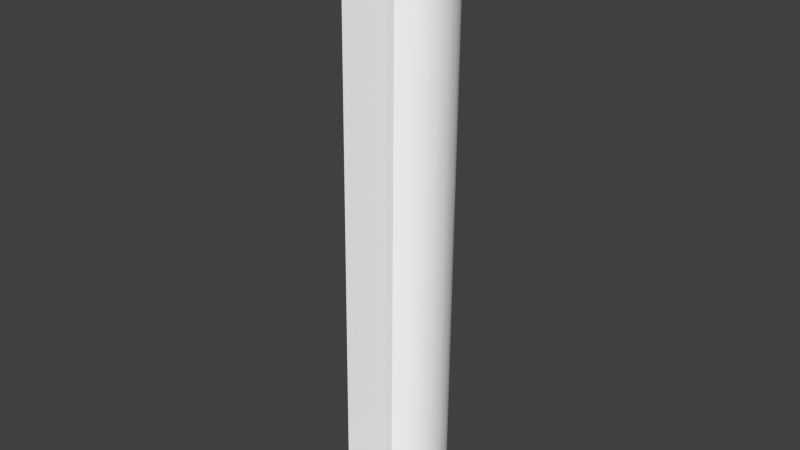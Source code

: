 # Source: 1.blend  (saved by Blender 2.76.0; exported with 4.5.12 LTS)
import bpy
from mathutils import Matrix  # noqa: F401  (used for matrix-valued properties, if any)

bpy.ops.wm.read_factory_settings(use_empty=True)
scene = bpy.context.scene
scene.name = 'Scene'

# ---- collections
col_collection_1 = bpy.data.collections.new('Collection 1'); scene.collection.children.link(col_collection_1)

# ---- materials (node trees are filled in below, after node groups)
mat_shape_009 = bpy.data.materials.new('Shape.009')
mat_shape_009.alpha_threshold = 0.0
mat_shape_009.use_transparent_shadow = False
mat_shape_009.diffuse_color = (1.0, 1.0, 1.0, 1.0)
mat_shape_009.specular_color = (0.0, 0.0, 0.0)
mat_shape_009.roughness = 0.5
mat_shape_008 = bpy.data.materials.new('Shape.008')
mat_shape_008.alpha_threshold = 0.0
mat_shape_008.use_transparent_shadow = False
mat_shape_008.diffuse_color = (1.0, 1.0, 1.0, 1.0)
mat_shape_008.specular_color = (0.0, 0.0, 0.0)
mat_shape_008.roughness = 0.5
mat_shape_007 = bpy.data.materials.new('Shape.007')
mat_shape_007.alpha_threshold = 0.0
mat_shape_007.use_transparent_shadow = False
mat_shape_007.diffuse_color = (1.0, 1.0, 1.0, 1.0)
mat_shape_007.specular_color = (0.0, 0.0, 0.0)
mat_shape_007.roughness = 0.5
mat_shape_006 = bpy.data.materials.new('Shape.006')
mat_shape_006.alpha_threshold = 0.0
mat_shape_006.use_transparent_shadow = False
mat_shape_006.diffuse_color = (1.0, 1.0, 1.0, 1.0)
mat_shape_006.specular_color = (0.0, 0.0, 0.0)
mat_shape_006.roughness = 0.5
mat_shape_005 = bpy.data.materials.new('Shape.005')
mat_shape_005.alpha_threshold = 0.0
mat_shape_005.use_transparent_shadow = False
mat_shape_005.diffuse_color = (1.0, 1.0, 1.0, 1.0)
mat_shape_005.specular_color = (0.0, 0.0, 0.0)
mat_shape_005.roughness = 0.5
mat_shape_004 = bpy.data.materials.new('Shape.004')
mat_shape_004.alpha_threshold = 0.0
mat_shape_004.use_transparent_shadow = False
mat_shape_004.diffuse_color = (1.0, 1.0, 1.0, 1.0)
mat_shape_004.specular_color = (0.0, 0.0, 0.0)
mat_shape_004.roughness = 0.5

# ---- material node trees

# ---- world
world_world = bpy.data.worlds.new('World'); scene.world = world_world
world_world.color = (0.05088, 0.05088, 0.05088)
world_world.use_sun_shadow = False
world_world.sun_shadow_jitter_overblur = 0.0
world_world.cycles.sampling_method = 'MANUAL'
world_world.cycles.sample_map_resolution = 256

# ---- meshes
me_shapeindexedfaceset = bpy.data.meshes.new('ShapeIndexedFaceSet')
me_shapeindexedfaceset.from_pydata([(-2227.0, -1.085e+05, -1147.0), (-2220.0, -1.085e+05, -829.4), (-2209.0, -1.085e+05, -1358.0), (-2185.0, -1.085e+05, -566.9), (-2163.0, -1.085e+05, -1619.0), (-2090.0, -1.086e+05, -208.6), (-2034.0, -1.085e+05, -2022.0), (-2034.0, -1.086e+05, -59.98), (-1920.0, -1.085e+05, -2261.0), (-1894.0, -1.085e+05, -2308.0), (-1878.0, -1.085e+05, -991.7), (-1867.0, -1.085e+05, -1274.0), (-1866.0, -1.085e+05, -803.7), (-1861.0, -1.085e+05, -759.9), (-1855.0, -1.085e+05, -716.2), (-1848.0, -1.085e+05, -672.7), (-1840.0, -1.086e+05, 316.5), (-1839.0, -1.085e+05, -1460.0), (-1798.0, -1.085e+05, -448.5), (-1784.0, -1.085e+05, -1682.0), (-1723.0, -1.086e+05, -224.8), (-1688.0, -1.085e+05, -2616.0), (-1648.0, -1.085e+05, -2025.0), (-1587.0, -1.086e+05, 656.0), (-1579.0, -1.086e+05, 71.76), (-1478.0, -1.085e+05, -2854.0), (-1453.0, -1.085e+05, -2347.0), (-1392.0, -1.086e+05, 343.5), (-1322.0, -1.086e+05, 915.3), (-1304.0, -1.085e+05, -2530.0), (-1295.0, -1.085e+05, -3020.0), (-1249.0, -1.086e+05, 505.7), (-1135.0, -1.085e+05, -2697.0), (-1089.0, -1.086e+05, 654.3), (-1020.0, -1.085e+05, -3218.0), (-977.4, -1.086e+05, 1161.0), (-861.3, -1.085e+05, -2904.0), (-829.8, -1.086e+05, 841.5), (-790.1, -1.085e+05, -3345.0), (-743.2, -1.086e+05, 1285.0), (-580.5, -1.086e+05, 974.5), (-540.8, -1.085e+05, -2904.0), (-540.7, -1.085e+05, -2444.0), (-497.5, -1.086e+05, 1384.0), (-413.6, -1.085e+05, -3493.0), (-405.8, -1.086e+05, 1045.0), (-294.4, -1.086e+05, 1444.0), (-222.4, -1.085e+05, -3544.0), (-137.9, -1.086e+05, 1122.0), (-34.62, -1.086e+05, 1496.0), (82.72, -1.086e+05, 1158.0), (129.4, -1.085e+05, -3597.0), (229.1, -1.086e+05, 1520.0), (335.0, -1.085e+05, -3605.0), (365.3, -1.086e+05, 1172.0), (493.9, -1.086e+05, 1518.0), (600.4, -1.086e+05, 1157.0), (689.0, -1.085e+05, -3580.0), (786.4, -1.086e+05, 1126.0), (809.2, -1.086e+05, 1478.0), (987.4, -1.085e+05, -3521.0), (1016.0, -1.086e+05, 1431.0), (1147.0, -1.086e+05, 1018.0), (1224.0, -1.085e+05, -3446.0), (1378.0, -1.086e+05, 911.7), (1413.0, -1.086e+05, 1285.0), (1458.0, -1.085e+05, -3346.0), (1625.0, -1.086e+05, 758.4), (1648.0, -1.086e+05, 1161.0), (1728.0, -1.085e+05, -3194.0), (1812.0, -1.086e+05, 607.7), (1977.0, -1.085e+05, -3010.0), (1992.0, -1.086e+05, 915.2), (2010.0, -1.086e+05, 406.1), (2048.0, -1.085e+05, -2444.0), (2127.0, -1.086e+05, 258.4), (2187.0, -1.085e+05, -2254.0), (2257.0, -1.086e+05, 655.9), (2290.0, -1.085e+05, -2700.0), (2320.0, -1.086e+05, -61.61), (2347.0, -1.085e+05, -1966.0), (2422.0, -1.086e+05, 448.6), (2427.0, -1.086e+05, -315.9), (2463.0, -1.085e+05, -1652.0), (2480.0, -1.085e+05, -491.9), (2525.0, -1.085e+05, -1369.0), (2534.0, -1.085e+05, -2359.0), (2538.0, -1.085e+05, -816.4), (2541.0, -1.085e+05, -1224.0), (2542.0, -1.085e+05, -863.3), (2548.0, -1.085e+05, -1099.0), (2590.0, -1.086e+05, 179.0), (2724.0, -1.085e+05, -1973.0), (2742.0, -1.086e+05, -158.8), (2807.0, -1.085e+05, -1722.0), (2821.0, -1.086e+05, -411.8), (2864.0, -1.085e+05, -1463.0), (2879.0, -1.085e+05, -724.1), (2890.0, -1.085e+05, -1253.0), (2898.0, -1.085e+05, -988.2)], [], [(2, 11, 0), (8, 22, 6), (30, 36, 32), (57, 42, 53), (92, 80, 86), (89, 99, 97), (68, 67, 72), (54, 55, 52), (28, 37, 35), (3, 18, 5), (11, 2, 17), (4, 17, 2), (0, 10, 1), (10, 0, 11), (1, 14, 15), (12, 1, 10), (1, 13, 14), (13, 1, 12), (29, 25, 32), (25, 29, 21), (9, 22, 8), (6, 19, 4), (26, 21, 29), (4, 19, 17), (22, 9, 26), (6, 22, 19), (21, 26, 9), (36, 38, 41), (44, 41, 38), (34, 36, 30), (25, 30, 32), (36, 34, 38), (74, 71, 78), (71, 74, 69), (66, 74, 63), (60, 42, 57), (53, 41, 51), (47, 41, 44), (41, 53, 42), (74, 66, 69), (63, 42, 60), (51, 41, 47), (42, 63, 74), (85, 83, 96), (94, 83, 92), (86, 76, 78), (83, 94, 96), (78, 76, 74), (80, 92, 83), (86, 80, 76), (98, 85, 96), (82, 93, 79), (98, 88, 85), (84, 95, 82), (98, 90, 88), (87, 97, 84), (98, 99, 90), (89, 97, 87), (91, 79, 93), (95, 84, 97), (99, 89, 90), (82, 95, 93), (81, 75, 91), (67, 68, 64), (91, 75, 79), (70, 72, 67), (81, 73, 75), (73, 77, 70), (65, 64, 68), (72, 70, 77), (81, 77, 73), (61, 62, 65), (50, 49, 48), (65, 62, 64), (54, 52, 50), (61, 58, 62), (56, 55, 54), (61, 59, 58), (55, 56, 59), (49, 50, 52), (48, 49, 46), (59, 56, 58), (43, 45, 46), (31, 23, 27), (46, 45, 48), (33, 28, 31), (43, 39, 45), (37, 28, 33), (45, 39, 40), (35, 37, 40), (23, 31, 28), (40, 39, 35), (16, 27, 23), (18, 3, 15), (16, 24, 27), (20, 5, 18), (16, 7, 24), (5, 20, 7), (1, 15, 3), (24, 7, 20)])
me_shapeindexedfaceset.polygons.foreach_set('use_smooth', [True] * 100)
me_shapeindexedfaceset.materials.append(mat_shape_009)
me_shapeindexedfaceset.use_remesh_preserve_volume = False
me_shapeindexedfaceset.use_remesh_preserve_attributes = False
me_shapeindexedfaceset.use_mirror_vertex_groups = False
me_shapeindexedfaceset.update()
me_shapeindexedfaceset_009 = bpy.data.meshes.new('ShapeIndexedFaceSet.009')
me_shapeindexedfaceset_009.from_pydata([(-2216.0, -8.188e+04, -620.6), (-2213.0, -8.188e+04, -867.3), (-2181.0, -8.188e+04, -283.0), (-2159.0, -8.188e+04, -1262.0), (-2140.0, -8.188e+04, -89.09), (-2049.0, -8.188e+04, 197.5), (-2026.0, -8.188e+04, -1688.0), (-1969.0, -8.188e+04, 385.8), (-1867.0, -8.188e+04, -775.7), (-1864.0, -8.188e+04, -587.0), (-1848.0, -8.188e+04, -1013.0), (-1822.0, -8.188e+04, -2084.0), (-1822.0, -8.188e+04, 651.8), (-1812.0, -8.188e+04, -222.6), (-1765.0, -8.188e+04, -1384.0), (-1696.0, -8.188e+04, 138.0), (-1680.0, -8.188e+04, -1607.0), (-1649.0, -8.188e+04, -2325.0), (-1572.0, -8.188e+04, -1821.0), (-1552.0, -8.188e+04, 1006.0), (-1520.0, -8.188e+04, 474.7), (-1442.0, -8.188e+04, -2021.0), (-1413.0, -8.188e+04, -2580.0), (-1376.0, -8.188e+04, 1181.0), (-1322.0, -8.188e+04, 738.5), (-1291.0, -8.188e+04, -2205.0), (-1161.0, -8.188e+04, 903.6), (-1157.0, -8.188e+04, -2340.0), (-1145.0, -8.188e+04, -2800.0), (-1063.0, -8.188e+04, 1424.0), (-936.6, -8.188e+04, -2934.0), (-902.2, -8.188e+04, 1110.0), (-856.5, -8.188e+04, -2573.0), (-670.8, -8.188e+04, 1635.0), (-625.2, -8.188e+04, -3086.0), (-613.9, -8.188e+04, 1276.0), (-533.7, -8.188e+04, -2573.0), (-533.7, -8.188e+04, -2113.0), (-394.2, -8.188e+04, 1367.0), (-391.6, -8.188e+04, -3168.0), (-247.8, -8.188e+04, 1775.0), (-211.5, -8.188e+04, 1423.0), (-102.3, -8.188e+04, -3237.0), (143.6, -8.188e+04, 1836.0), (165.8, -8.188e+04, 1487.0), (292.0, -8.188e+04, -3275.0), (403.5, -8.188e+04, 1493.0), (539.7, -8.188e+04, 1836.0), (593.3, -8.188e+04, 1479.0), (687.4, -8.188e+04, -3252.0), (785.5, -8.188e+04, 1805.0), (920.2, -8.188e+04, 1416.0), (1027.0, -8.188e+04, -3182.0), (1027.0, -8.188e+04, 1750.0), (1216.0, -8.188e+04, -3122.0), (1236.0, -8.188e+04, 1305.0), (1354.0, -8.188e+04, 1635.0), (1407.0, -8.188e+04, 1220.0), (1489.0, -8.188e+04, -3004.0), (1686.0, -8.188e+04, 1038.0), (1705.0, -8.188e+04, -2883.0), (1705.0, -8.188e+04, 1450.0), (1832.0, -8.188e+04, 915.4), (1947.0, -8.188e+04, -2710.0), (2023.0, -8.188e+04, 1214.0), (2030.0, -8.188e+04, 709.8), (2054.0, -8.188e+04, -2113.0), (2185.0, -8.188e+04, -1934.0), (2196.0, -8.188e+04, 485.5), (2235.0, -8.188e+04, 1006.0), (2268.0, -8.188e+04, -2401.0), (2311.0, -8.188e+04, 284.7), (2344.0, -8.188e+04, -1649.0), (2363.0, -8.188e+04, 854.4), (2390.0, -8.188e+04, 111.4), (2433.0, -8.188e+04, -1429.0), (2450.0, -8.188e+04, -2167.0), (2467.0, -8.188e+04, -113.6), (2497.0, -8.188e+04, -1200.0), (2527.0, -8.188e+04, -392.6), (2542.0, -8.188e+04, -917.4), (2551.0, -8.188e+04, -725.7), (2556.0, -8.188e+04, 566.9), (2627.0, -8.188e+04, -1868.0), (2670.0, -8.188e+04, 346.7), (2728.0, -8.188e+04, -1642.0), (2792.0, -8.188e+04, 22.24), (2819.0, -8.188e+04, -1359.0), (2870.0, -8.188e+04, -1116.0), (2870.0, -8.188e+04, -315.8), (2893.0, -8.188e+04, -514.4), (2897.0, -8.188e+04, -867.5)], [], [(12, 19, 24), (72, 83, 67), (11, 6, 18), (3, 1, 10), (0, 2, 9), (4, 5, 13), (7, 12, 20), (19, 23, 26), (29, 33, 35), (40, 43, 44), (47, 50, 48), (53, 56, 51), (61, 64, 59), (69, 73, 65), (82, 84, 71), (86, 89, 77), (90, 91, 81), (36, 37, 45), (90, 81, 79), (32, 36, 30), (90, 79, 89), (37, 54, 52), (79, 77, 89), (37, 52, 49), (77, 74, 86), (37, 49, 45), (74, 84, 86), (36, 45, 42), (74, 71, 84), (27, 32, 28), (71, 68, 82), (36, 42, 39), (68, 73, 82), (25, 27, 22), (68, 65, 73), (36, 39, 34), (65, 62, 69), (21, 25, 17), (62, 64, 69), (36, 34, 30), (62, 59, 64), (18, 21, 11), (59, 57, 61), (32, 30, 28), (57, 56, 61), (16, 18, 6), (57, 55, 56), (27, 28, 22), (55, 51, 56), (14, 16, 6), (51, 50, 53), (25, 22, 17), (51, 48, 50), (10, 14, 3), (48, 46, 47), (21, 17, 11), (46, 43, 47), (8, 10, 1), (46, 44, 43), (14, 6, 3), (44, 41, 40), (9, 8, 0), (41, 38, 40), (13, 9, 2), (40, 38, 33), (15, 13, 5), (38, 35, 33), (8, 1, 0), (35, 31, 29), (20, 15, 7), (29, 31, 23), (13, 2, 4), (31, 26, 23), (24, 20, 12), (5, 7, 15), (19, 26, 24), (70, 63, 66), (60, 58, 66), (54, 37, 66), (80, 81, 91), (58, 54, 66), (78, 80, 88), (60, 66, 63), (75, 78, 87), (66, 76, 70), (72, 75, 85), (91, 88, 80), (87, 85, 75), (83, 76, 67), (66, 67, 76), (78, 88, 87), (85, 83, 72)])
me_shapeindexedfaceset_009.polygons.foreach_set('use_smooth', [True] * 92)
me_shapeindexedfaceset_009.materials.append(mat_shape_008)
me_shapeindexedfaceset_009.use_remesh_preserve_volume = False
me_shapeindexedfaceset_009.use_remesh_preserve_attributes = False
me_shapeindexedfaceset_009.use_mirror_vertex_groups = False
me_shapeindexedfaceset_009.update()
me_shapeindexedfaceset_008 = bpy.data.meshes.new('ShapeIndexedFaceSet.008')
me_shapeindexedfaceset_008.from_pydata([(-861.3, -1.085e+05, -2904.0), (-856.5, -8.188e+04, -2573.0), (-540.8, -1.085e+05, -2904.0), (-533.7, -8.188e+04, -2573.0)], [], [(0, 2, 1), (2, 3, 1)])
me_shapeindexedfaceset_008.materials.append(mat_shape_007)
me_shapeindexedfaceset_008.use_remesh_preserve_volume = False
me_shapeindexedfaceset_008.use_remesh_preserve_attributes = False
me_shapeindexedfaceset_008.use_mirror_vertex_groups = False
me_shapeindexedfaceset_008.update()
me_shapeindexedfaceset_007 = bpy.data.meshes.new('ShapeIndexedFaceSet.007')
me_shapeindexedfaceset_007.from_pydata([(-1878.0, -1.085e+05, -991.7), (-1868.0, -8.188e+04, -680.5), (-1861.0, -1.085e+05, -1321.0), (-1855.0, -1.085e+05, -716.2), (-1848.0, -8.188e+04, -1013.0), (-1846.0, -8.188e+04, -403.7), (-1820.0, -1.085e+05, -1551.0), (-1803.0, -8.188e+04, -1246.0), (-1771.0, -1.086e+05, -358.1), (-1762.0, -8.188e+04, -40.57), (-1724.0, -1.085e+05, -1854.0), (-1717.0, -8.188e+04, -1518.0), (-1686.0, -1.086e+05, -137.8), (-1677.0, -8.188e+04, 181.7), (-1648.0, -1.085e+05, -2025.0), (-1640.0, -8.188e+04, -1694.0), (-1602.0, -1.086e+05, 30.77), (-1593.0, -8.188e+04, 352.1), (-1507.0, -1.085e+05, -2270.0), (-1496.0, -8.188e+04, -1942.0), (-1450.0, -1.086e+05, 268.8), (-1439.0, -8.188e+04, 592.4), (-1335.0, -1.085e+05, -2495.0), (-1323.0, -8.188e+04, -2169.0), (-1305.0, -1.086e+05, 446.3), (-1291.0, -8.188e+04, 772.8), (-1171.0, -1.085e+05, -2664.0), (-1157.0, -8.188e+04, -2340.0), (-1055.0, -8.188e+04, 996.3), (-1053.0, -1.086e+05, 683.3), (-1022.0, -1.085e+05, -2791.0), (-1012.0, -8.188e+04, -2463.0), (-861.3, -1.085e+05, -2904.0), (-856.5, -8.188e+04, -2573.0), (-789.5, -1.086e+05, 865.9), (-781.7, -8.188e+04, 1187.0), (-623.2, -1.086e+05, 954.6), (-613.9, -8.188e+04, 1276.0), (-361.2, -1.086e+05, 1060.0), (-349.2, -8.188e+04, 1383.0), (-180.0, -1.086e+05, 1112.0), (-164.9, -8.188e+04, 1435.0), (71.1, -8.188e+04, 1477.0), (82.72, -1.086e+05, 1158.0), (260.8, -8.188e+04, 1492.0), (270.9, -1.086e+05, 1172.0), (593.3, -8.188e+04, 1479.0), (600.4, -1.086e+05, 1157.0), (827.8, -8.188e+04, 1439.0), (832.4, -1.086e+05, 1116.0), (1057.0, -8.188e+04, 1375.0), (1059.0, -1.086e+05, 1051.0), (1225.0, -1.086e+05, 986.1), (1236.0, -8.188e+04, 1305.0), (1407.0, -8.188e+04, 1220.0), (1420.0, -1.086e+05, 888.4), (1648.0, -8.188e+04, 1066.0), (1664.0, -1.086e+05, 729.8), (1777.0, -1.086e+05, 638.8), (1796.0, -8.188e+04, 947.1), (1967.0, -8.188e+04, 781.1), (1979.0, -1.086e+05, 441.5), (2048.0, -1.085e+05, -2444.0), (2054.0, -8.188e+04, -2113.0), (2089.0, -8.188e+04, 635.7), (2099.0, -1.086e+05, 296.3), (2160.0, -8.188e+04, -1971.0), (2161.0, -1.085e+05, -2293.0), (2231.0, -1.086e+05, 101.3), (2244.0, -8.188e+04, 407.2), (2302.0, -8.188e+04, -1735.0), (2305.0, -1.085e+05, -2051.0), (2390.0, -8.188e+04, 111.4), (2395.0, -1.086e+05, -229.7), (2433.0, -8.188e+04, -1429.0), (2434.0, -1.085e+05, -1745.0), (2467.0, -8.188e+04, -113.6), (2468.0, -1.086e+05, -447.5), (2488.0, -1.085e+05, -1559.0), (2524.0, -8.188e+04, -1059.0), (2525.0, -1.085e+05, -1369.0), (2532.0, -1.085e+05, -769.5), (2534.0, -8.188e+04, -439.7), (2547.0, -1.085e+05, -1146.0), (2548.0, -8.188e+04, -821.6)], [], [(50, 51, 49), (9, 13, 12), (31, 27, 26), (70, 71, 75), (17, 21, 20), (72, 73, 68), (76, 77, 73), (59, 58, 57), (28, 35, 34), (23, 19, 18), (27, 23, 22), (54, 55, 52), (56, 57, 55), (46, 47, 45), (53, 52, 51), (40, 38, 39), (38, 36, 37), (41, 42, 43), (35, 37, 36), (79, 80, 83), (60, 61, 58), (64, 65, 61), (66, 67, 71), (13, 17, 16), (82, 81, 77), (14, 18, 19), (42, 44, 45), (33, 31, 30), (84, 83, 81), (8, 3, 5), (15, 11, 10), (48, 49, 47), (21, 25, 24), (4, 1, 0), (3, 0, 1), (29, 24, 25), (75, 78, 74), (69, 68, 65), (6, 10, 11), (2, 6, 7), (63, 62, 67), (48, 50, 49), (8, 9, 12), (30, 31, 26), (74, 70, 75), (16, 17, 20), (69, 72, 68), (72, 76, 73), (56, 59, 57), (29, 28, 34), (22, 23, 18), (26, 27, 22), (53, 54, 52), (54, 56, 55), (44, 46, 45), (50, 53, 51), (41, 40, 39), (39, 38, 37), (40, 41, 43), (34, 35, 36), (84, 79, 83), (59, 60, 58), (60, 64, 61), (70, 66, 71), (12, 13, 16), (76, 82, 77), (15, 14, 19), (43, 42, 45), (32, 33, 30), (82, 84, 81), (9, 8, 5), (14, 15, 10), (46, 48, 47), (20, 21, 24), (2, 4, 0), (5, 3, 1), (28, 29, 25), (79, 74, 80), (78, 80, 74), (64, 69, 65), (7, 6, 11), (4, 2, 7), (66, 63, 67)])
me_shapeindexedfaceset_007.polygons.foreach_set('use_smooth', [True] * 83)
me_shapeindexedfaceset_007.materials.append(mat_shape_006)
me_shapeindexedfaceset_007.use_remesh_preserve_volume = False
me_shapeindexedfaceset_007.use_remesh_preserve_attributes = False
me_shapeindexedfaceset_007.use_mirror_vertex_groups = False
me_shapeindexedfaceset_007.update()
me_shapeindexedfaceset_006 = bpy.data.meshes.new('ShapeIndexedFaceSet.006')
me_shapeindexedfaceset_006.from_pydata([(-540.8, -1.085e+05, -2904.0), (-540.7, -1.085e+05, -2444.0), (-533.7, -8.188e+04, -2573.0), (-533.7, -8.188e+04, -2113.0)], [], [(0, 1, 2), (1, 3, 2)])
me_shapeindexedfaceset_006.materials.append(mat_shape_005)
me_shapeindexedfaceset_006.use_remesh_preserve_volume = False
me_shapeindexedfaceset_006.use_remesh_preserve_attributes = False
me_shapeindexedfaceset_006.use_mirror_vertex_groups = False
me_shapeindexedfaceset_006.update()
me_shapeindexedfaceset_005 = bpy.data.meshes.new('ShapeIndexedFaceSet.005')
me_shapeindexedfaceset_005.from_pydata([(-540.7, -1.085e+05, -2444.0), (-533.7, -8.188e+04, -2113.0), (2048.0, -1.085e+05, -2444.0), (2054.0, -8.188e+04, -2113.0)], [], [(0, 2, 1), (2, 3, 1)])
me_shapeindexedfaceset_005.materials.append(mat_shape_004)
me_shapeindexedfaceset_005.use_remesh_preserve_volume = False
me_shapeindexedfaceset_005.use_remesh_preserve_attributes = False
me_shapeindexedfaceset_005.use_mirror_vertex_groups = False
me_shapeindexedfaceset_005.update()

# ---- objects
ob_shapeindexedfaceset_009 = bpy.data.objects.new('ShapeIndexedFaceSet.009', me_shapeindexedfaceset)
ob_shapeindexedfaceset_008 = bpy.data.objects.new('ShapeIndexedFaceSet.008', me_shapeindexedfaceset_009)
ob_shapeindexedfaceset_007 = bpy.data.objects.new('ShapeIndexedFaceSet.007', me_shapeindexedfaceset_008)
ob_shapeindexedfaceset_006 = bpy.data.objects.new('ShapeIndexedFaceSet.006', me_shapeindexedfaceset_007)
ob_shapeindexedfaceset_005 = bpy.data.objects.new('ShapeIndexedFaceSet.005', me_shapeindexedfaceset_006)
ob_shapeindexedfaceset_004 = bpy.data.objects.new('ShapeIndexedFaceSet.004', me_shapeindexedfaceset_005)

# ---- transforms, parenting, visibility, modifiers, constraints
ob_shapeindexedfaceset_009.location = (0.0, 0.0, 0.0)
ob_shapeindexedfaceset_009.rotation_euler = (1.571, -0.0, 3.142)
ob_shapeindexedfaceset_009.scale = (0.01, 0.01, 0.01)
ob_shapeindexedfaceset_009.lineart.crease_threshold = 0.0
ob_shapeindexedfaceset_008.location = (0.0, 0.0, 0.0)
ob_shapeindexedfaceset_008.rotation_euler = (1.571, -0.0, 3.142)
ob_shapeindexedfaceset_008.scale = (0.01, 0.01, 0.01)
ob_shapeindexedfaceset_008.lineart.crease_threshold = 0.0
ob_shapeindexedfaceset_007.location = (0.0, 0.0, 0.0)
ob_shapeindexedfaceset_007.rotation_euler = (1.571, -0.0, 3.142)
ob_shapeindexedfaceset_007.scale = (0.01, 0.01, 0.01)
ob_shapeindexedfaceset_007.lineart.crease_threshold = 0.0
ob_shapeindexedfaceset_006.location = (0.0, 0.0, 0.0)
ob_shapeindexedfaceset_006.rotation_euler = (1.571, -0.0, 3.142)
ob_shapeindexedfaceset_006.scale = (0.01, 0.01, 0.01)
ob_shapeindexedfaceset_006.lineart.crease_threshold = 0.0
ob_shapeindexedfaceset_005.location = (0.0, 0.0, 0.0)
ob_shapeindexedfaceset_005.rotation_euler = (1.571, -0.0, 3.142)
ob_shapeindexedfaceset_005.scale = (0.01, 0.01, 0.01)
ob_shapeindexedfaceset_005.lineart.crease_threshold = 0.0
ob_shapeindexedfaceset_004.location = (0.0, 0.0, 0.0)
ob_shapeindexedfaceset_004.rotation_euler = (1.571, -0.0, 3.142)
ob_shapeindexedfaceset_004.scale = (0.01, 0.01, 0.01)
ob_shapeindexedfaceset_004.lineart.crease_threshold = 0.0

# ---- collection membership
col_collection_1.objects.link(ob_shapeindexedfaceset_009)
col_collection_1.objects.link(ob_shapeindexedfaceset_008)
col_collection_1.objects.link(ob_shapeindexedfaceset_007)
col_collection_1.objects.link(ob_shapeindexedfaceset_006)
col_collection_1.objects.link(ob_shapeindexedfaceset_005)
col_collection_1.objects.link(ob_shapeindexedfaceset_004)

# ---- scene / render settings (as saved in the file)
scene.frame_start = 1; scene.frame_end = 250; scene.frame_set(1)
scene.render.engine = 'BLENDER_EEVEE_NEXT'
scene.render.resolution_percentage = 50
scene.render.dither_intensity = 0.0
scene.cycles.use_denoising = False
scene.cycles.samples = 10
scene.cycles.sampling_pattern = 'TABULATED_SOBOL'
scene.cycles.light_sampling_threshold = 0.0
scene.cycles.use_adaptive_sampling = False
scene.cycles.use_light_tree = False
scene.cycles.blur_glossy = 0.0
scene.cycles.pixel_filter_type = 'GAUSSIAN'
scene.cycles.sample_clamp_indirect = 0.0
scene.view_settings.view_transform = 'Standard'
bpy.context.view_layer.update()

# ---- added for rendering (the .blend has no active camera and no usable light): camera, sun
cam_auto = bpy.data.cameras.new('AutoCamera')
cam_auto.lens = 50.0
cam_auto.sensor_width = 36.0
cam_auto.clip_end = 4501.76
ob_auto_camera = bpy.data.objects.new('AutoCamera', cam_auto)
scene.collection.objects.link(ob_auto_camera)
ob_auto_camera.location = (253.153, -316.659, -747.033)
ob_auto_camera.rotation_euler = (1.09748, -7.21219e-08, 0.694738)
scene.camera = ob_auto_camera
light_auto_sun = bpy.data.lights.new('AutoSun', 'SUN')
light_auto_sun.energy = 3.0
light_auto_sun.angle = 0.0523599
ob_auto_sun = bpy.data.objects.new('AutoSun', light_auto_sun)
scene.collection.objects.link(ob_auto_sun)
ob_auto_sun.rotation_euler = (0.872665, 0.174533, 0.523599)
bpy.context.view_layer.update()
